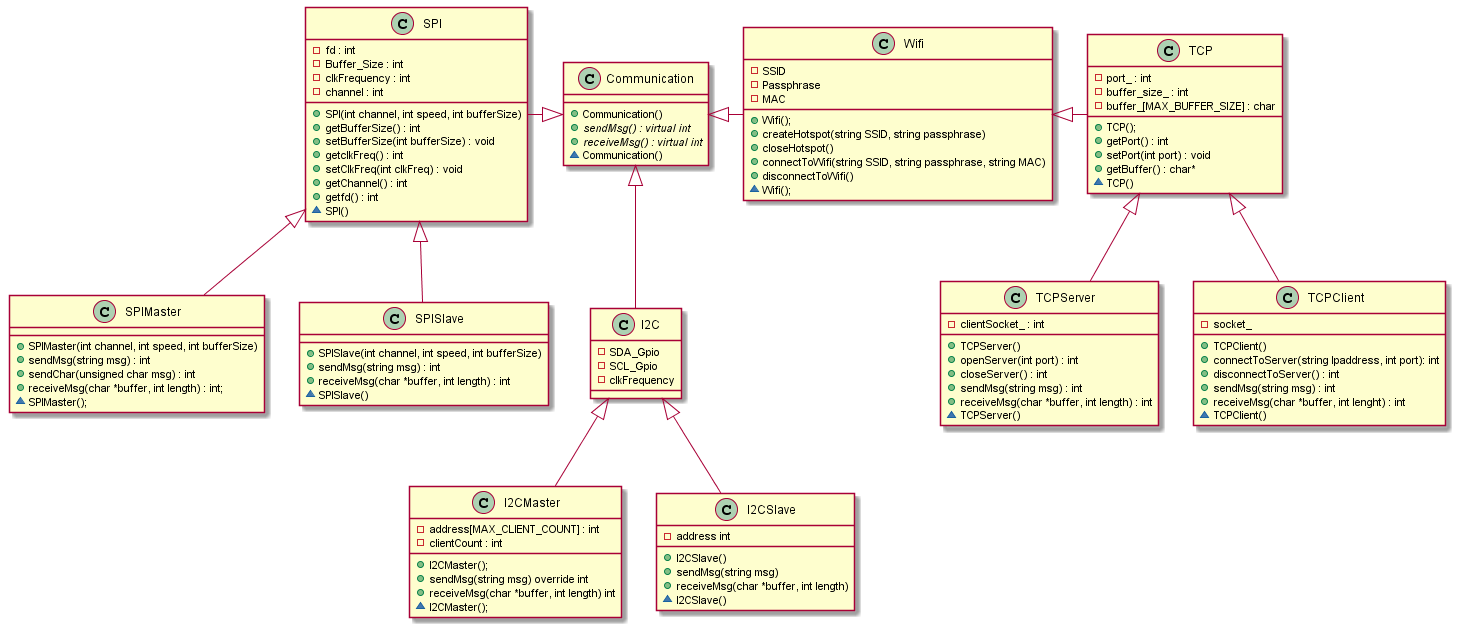

The diagram above was rendered by PlantUML. Its source (embedded in the PNG):
@startuml
class Communication{
    +Communication() 
    +sendMsg() {abstract} : virtual int
    +receiveMsg() {abstract} : virtual int
    ~Communication()
}
class Wifi{
    +Wifi();
    +createHotspot(string SSID, string passphrase)
    +closeHotspot()
    +connectToWifi(string SSID, string passphrase, string MAC)
    +disconnectToWifi()
    -SSID
    -Passphrase
    -MAC
    ~Wifi();
}

class TCP{
   	+TCP();
	+getPort() : int
	+setPort(int port) : void
	+getBuffer() : char*
	~TCP()
	-port_ : int 
	-buffer_size_ : int
	-buffer_[MAX_BUFFER_SIZE] : char
}
class TCPClient{
    +TCPClient()
	+connectToServer(string Ipaddress, int port): int 
	+disconnectToServer() : int
	+sendMsg(string msg) : int
	+receiveMsg(char *buffer, int lenght) : int
	~TCPClient()
	-socket_
}
class TCPServer{
    +TCPServer()
	+openServer(int port) : int
	+closeServer() : int
	+sendMsg(string msg) : int
	+receiveMsg(char *buffer, int length) : int
	~TCPServer()
    -clientSocket_ : int 
}

Class SPI{
    +SPI(int channel, int speed, int bufferSize)
	+getBufferSize() : int
	+setBufferSize(int bufferSize) : void
	+getclkFreq() : int
	+setClkFreq(int clkFreq) : void
	+getChannel() : int
	+getfd() : int
    ~SPI()
    -fd : int 
    -Buffer_Size : int 
    -clkFrequency : int 
    -channel : int 
}
Class SPIMaster{
    +SPIMaster(int channel, int speed, int bufferSize)
	+sendMsg(string msg) : int
	+sendChar(unsigned char msg) : int
	+receiveMsg(char *buffer, int length) : int;
	~SPIMaster();
}
Class SPISlave{
    +SPISlave(int channel, int speed, int bufferSize)
	+sendMsg(string msg) : int
	+receiveMsg(char *buffer, int length) : int
	~SPISlave()
}
class I2C{
    -SDA_Gpio
    -SCL_Gpio
    -clkFrequency
}
class I2CMaster{
    +I2CMaster();
    +sendMsg(string msg) override int
	+receiveMsg(char *buffer, int length) int
    -address[MAX_CLIENT_COUNT] : int 
    ~I2CMaster();
    -clientCount : int 
}
class I2CSlave{
    +I2CSlave()
    +sendMsg(string msg)
    +receiveMsg(char *buffer, int length)
    ~I2CSlave()
    -address int
}

Communication <|- Wifi
Wifi <|- TCP
SPI -|> Communication
TCP <|-- TCPClient
TCP <|--TCPServer
SPI <|--SPIMaster
SPI <|--SPISlave
Communication <|--I2C
I2C <|-- I2CMaster
I2C <|-- I2CSlave

@enduml